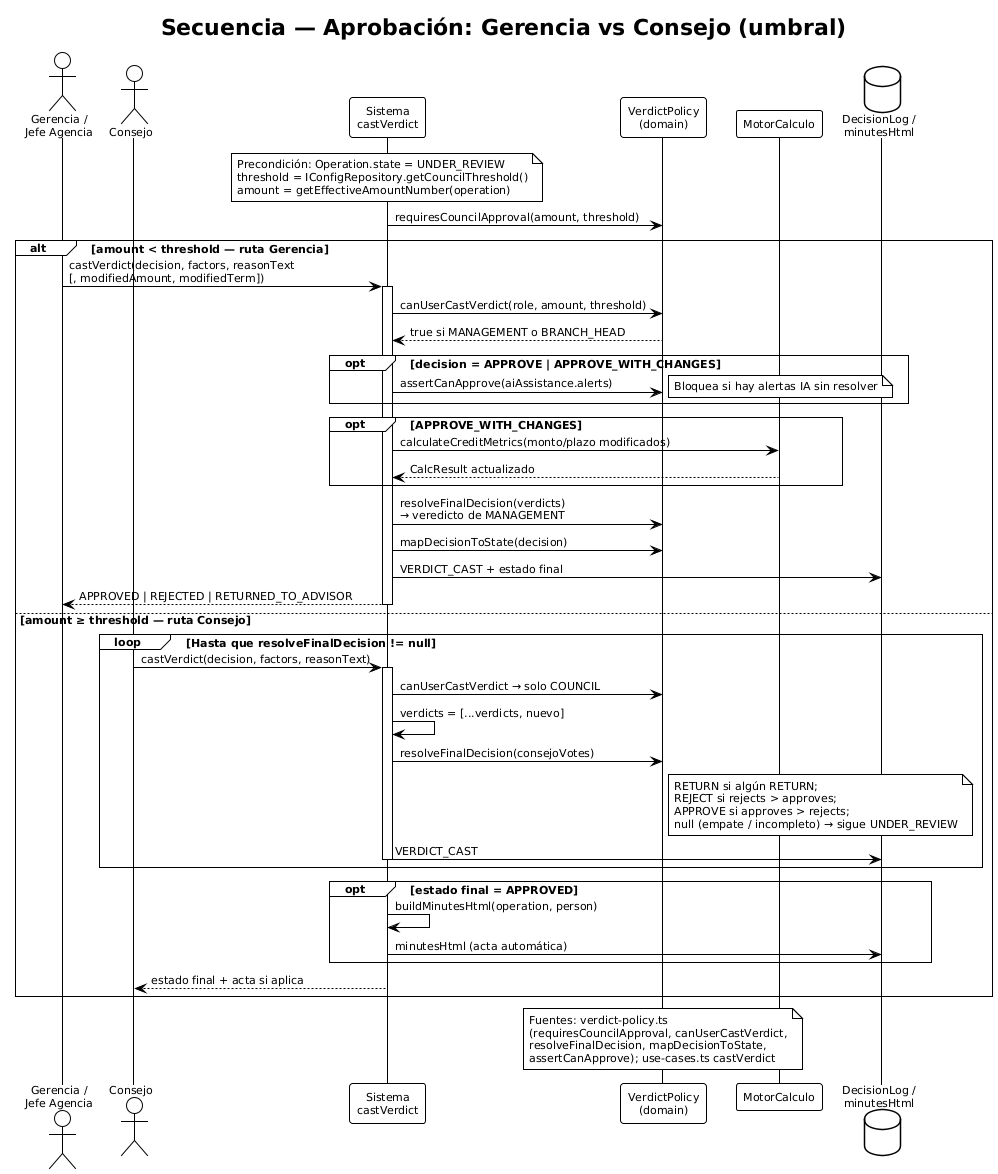

The diagram above was rendered by PlantUML. Its source (embedded in the PNG):
@startuml 08-secuencia-aprobacion
!theme plain
skinparam backgroundColor #FFFFFF
skinparam shadowing false
skinparam defaultFontName Arial
skinparam defaultFontSize 11
title Secuencia — Aprobación: Gerencia vs Consejo (umbral)

actor "Gerencia /\nJefe Agencia" as Gerencia
actor "Consejo" as Consejo
participant "Sistema\ncastVerdict" as Sistema
participant "VerdictPolicy\n(domain)" as Policy
participant "MotorCalculo" as Motor
database "DecisionLog /\nminutesHtml" as Bitacora

note over Sistema
  Precondición: Operation.state = UNDER_REVIEW
  threshold = IConfigRepository.getCouncilThreshold()
  amount = getEffectiveAmountNumber(operation)
end note

Sistema -> Policy: requiresCouncilApproval(amount, threshold)

alt amount < threshold — ruta Gerencia
  Gerencia -> Sistema: castVerdict(decision, factors, reasonText\n[, modifiedAmount, modifiedTerm])
  activate Sistema
  Sistema -> Policy: canUserCastVerdict(role, amount, threshold)
  Policy --> Sistema: true si MANAGEMENT o BRANCH_HEAD
  opt decision = APPROVE | APPROVE_WITH_CHANGES
    Sistema -> Policy: assertCanApprove(aiAssistance.alerts)
    note right: Bloquea si hay alertas IA sin resolver
  end
  opt APPROVE_WITH_CHANGES
    Sistema -> Motor: calculateCreditMetrics(monto/plazo modificados)
    Motor --> Sistema: CalcResult actualizado
  end
  Sistema -> Policy: resolveFinalDecision(verdicts)\n→ veredicto de MANAGEMENT
  Sistema -> Policy: mapDecisionToState(decision)
  Sistema -> Bitacora: VERDICT_CAST + estado final
  Sistema --> Gerencia: APPROVED | REJECTED | RETURNED_TO_ADVISOR
  deactivate Sistema

else amount ≥ threshold — ruta Consejo
  loop Hasta que resolveFinalDecision != null
    Consejo -> Sistema: castVerdict(decision, factors, reasonText)
    activate Sistema
    Sistema -> Policy: canUserCastVerdict → solo COUNCIL
    Sistema -> Sistema: verdicts = [...verdicts, nuevo]
    Sistema -> Policy: resolveFinalDecision(consejoVotes)
    note right of Policy
      RETURN si algún RETURN;
      REJECT si rejects > approves;
      APPROVE si approves > rejects;
      null (empate / incompleto) → sigue UNDER_REVIEW
    end note
    Sistema -> Bitacora: VERDICT_CAST
    deactivate Sistema
  end
  opt estado final = APPROVED
    Sistema -> Sistema: buildMinutesHtml(operation, person)
    Sistema -> Bitacora: minutesHtml (acta automática)
  end
  Sistema --> Consejo: estado final + acta si aplica
end

note over Policy
  Fuentes: verdict-policy.ts
  (requiresCouncilApproval, canUserCastVerdict,
  resolveFinalDecision, mapDecisionToState,
  assertCanApprove); use-cases.ts castVerdict
end note
@enduml